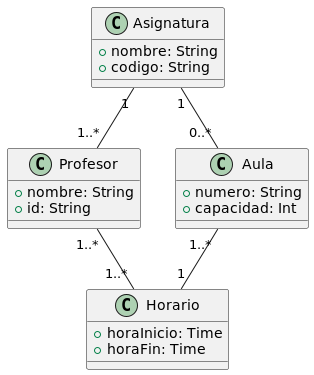

The diagram above was rendered by PlantUML. Its source (embedded in the PNG):
@startuml
class Asignatura {
  +nombre: String
  +codigo: String
}
class Profesor {
  +nombre: String
  +id: String
}
class Aula {
  +numero: String
  +capacidad: Int
}
class Horario {
  +horaInicio: Time
  +horaFin: Time
}

Asignatura "1" -- "1..*" Profesor
Asignatura "1" -- "0..*" Aula
Profesor "1..*" -- "1..*" Horario
Aula "1..*" -- "1" Horario
@enduml